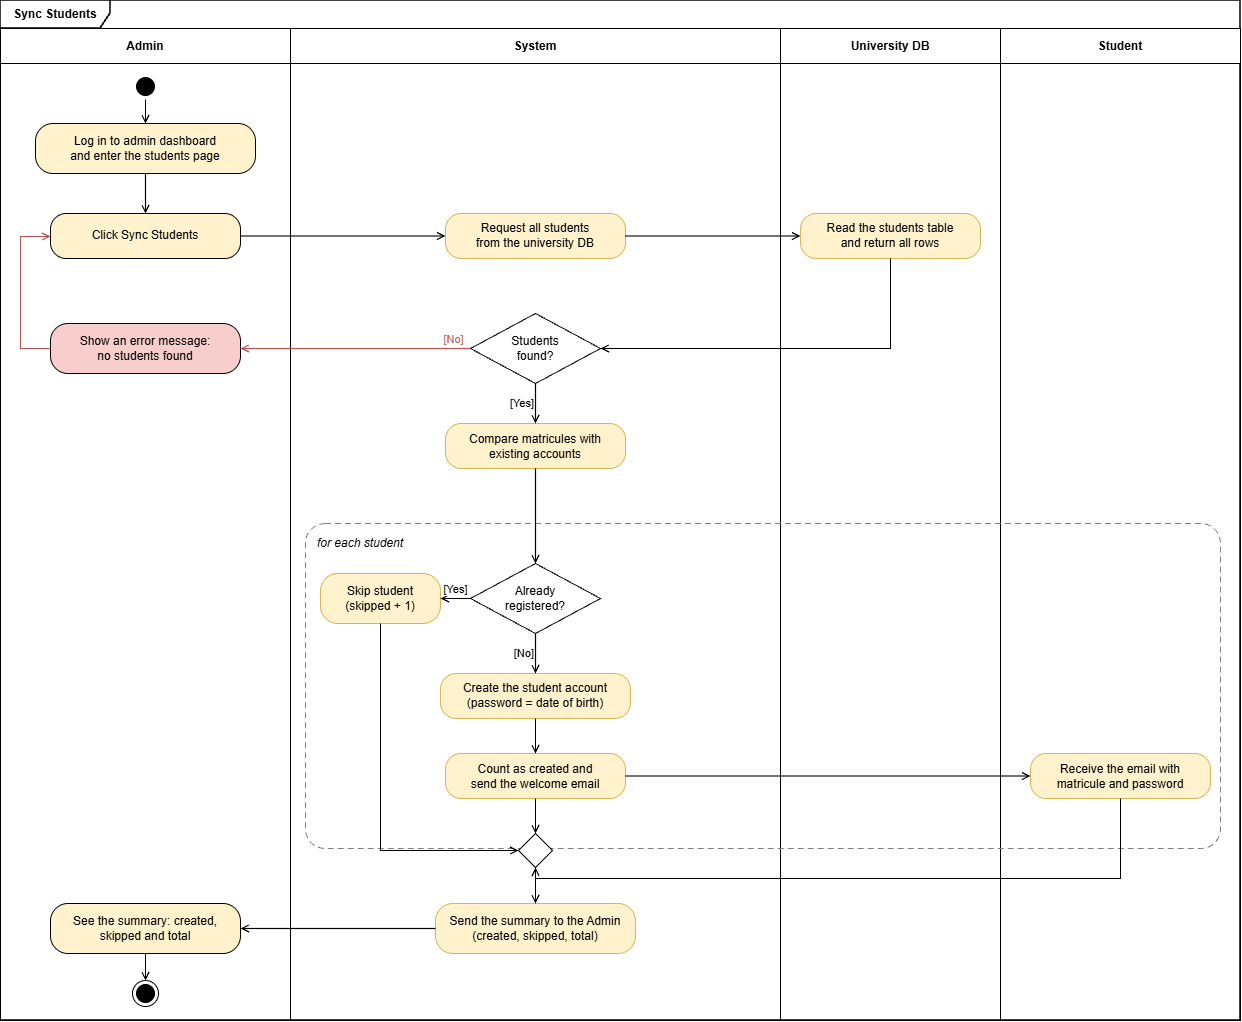

The diagram above was exported from draw.io. Its source (the exported page's mxGraphModel, read from the mxfile embedded in the PNG):
<mxGraphModel dx="1946" dy="1056" grid="1" gridSize="10" guides="1" tooltips="1" connect="1" arrows="1" fold="1" page="1" pageScale="1" pageWidth="827" pageHeight="1169" math="0" shadow="0">
  <root>
    <mxCell id="0" />
    <mxCell id="1" parent="0" />
    <mxCell id="frame" parent="1" style="shape=umlFrame;whiteSpace=wrap;html=1;pointerEvents=0;width=110;height=28;fontStyle=1;fontSize=12;fillColor=#ffffff;strokeColor=#000000;strokeWidth=1.5;" value="Sync Students" vertex="1">
      <mxGeometry height="1020" width="1240" x="20" y="10" as="geometry" />
    </mxCell>
    <mxCell id="lane-admin" parent="1" style="swimlane;whiteSpace=wrap;html=1;startSize=35;fontStyle=1;fontSize=12;fillColor=#ffffff;strokeColor=#000000;strokeWidth=1;" value="Admin" vertex="1">
      <mxGeometry height="992" width="290" x="20" y="38" as="geometry" />
    </mxCell>
    <mxCell id="lane-system" parent="1" style="swimlane;whiteSpace=wrap;html=1;startSize=35;fontStyle=1;fontSize=12;fillColor=#ffffff;strokeColor=#000000;strokeWidth=1;" value="System" vertex="1">
      <mxGeometry height="992" width="490" x="310" y="38" as="geometry" />
    </mxCell>
    <mxCell id="lane-univdb" parent="1" style="swimlane;whiteSpace=wrap;html=1;startSize=35;fontStyle=1;fontSize=12;fillColor=#ffffff;strokeColor=#000000;strokeWidth=1;" value="University DB" vertex="1">
      <mxGeometry height="992" width="220" x="800" y="38" as="geometry" />
    </mxCell>
    <mxCell id="lane-student" parent="1" style="swimlane;whiteSpace=wrap;html=1;startSize=35;fontStyle=1;fontSize=12;fillColor=#ffffff;strokeColor=#000000;strokeWidth=1;" value="Student" vertex="1">
      <mxGeometry height="992" width="240" x="1020" y="38" as="geometry" />
    </mxCell>
    <mxCell id="loop-box" parent="1" style="rounded=1;whiteSpace=wrap;html=1;dashed=1;dashPattern=6 4;fillColor=none;strokeColor=#808080;arcSize=6;" value="" vertex="1">
      <mxGeometry height="325" width="915" x="325" y="533" as="geometry" />
    </mxCell>
    <mxCell id="loop-label" parent="1" style="text;html=1;strokeColor=none;fillColor=none;align=left;verticalAlign=middle;whiteSpace=wrap;rounded=0;fontStyle=2;fontSize=12;" value="for each student" vertex="1">
      <mxGeometry height="25" width="110" x="335" y="540" as="geometry" />
    </mxCell>
    <mxCell id="start" parent="1" style="ellipse;html=1;shape=startState;fillColor=#000000;strokeColor=#000000;" value="" vertex="1">
      <mxGeometry height="26" width="26" x="152" y="83" as="geometry" />
    </mxCell>
    <mxCell id="act-login" parent="1" style="rounded=1;whiteSpace=wrap;html=1;arcSize=35;fillColor=#fff2cc;strokeColor=#000000;fontSize=12;" value="Log in to admin dashboard&#10;and enter the students page" vertex="1">
      <mxGeometry height="50" width="220" x="55" y="133" as="geometry" />
    </mxCell>
    <mxCell id="act-click-sync" parent="1" style="rounded=1;whiteSpace=wrap;html=1;arcSize=35;fillColor=#fff2cc;strokeColor=#000000;fontSize=12;" value="Click Sync Students" vertex="1">
      <mxGeometry height="45" width="190" x="70" y="223" as="geometry" />
    </mxCell>
    <mxCell id="act-error" parent="1" style="rounded=1;whiteSpace=wrap;html=1;arcSize=35;fillColor=#f8cecc;strokeColor=#000000;fontSize=12;" value="Show an error message:&#10;no students found" vertex="1">
      <mxGeometry height="50" width="190" x="70" y="333" as="geometry" />
    </mxCell>
    <mxCell id="act-see-summary" parent="1" style="rounded=1;whiteSpace=wrap;html=1;arcSize=35;fillColor=#fff2cc;strokeColor=#000000;fontSize=12;" value="See the summary: created,&#10;skipped and total" vertex="1">
      <mxGeometry height="50" width="190" x="70" y="913" as="geometry" />
    </mxCell>
    <mxCell id="end" parent="1" style="ellipse;html=1;shape=endState;fillColor=#000000;strokeColor=#000000;" value="" vertex="1">
      <mxGeometry height="26" width="26" x="152" y="990" as="geometry" />
    </mxCell>
    <mxCell id="act-req-students" parent="1" style="rounded=1;whiteSpace=wrap;html=1;arcSize=35;fillColor=#fff2cc;strokeColor=#d6b656;fontSize=12;" value="Request all students&#10;from the university DB" vertex="1">
      <mxGeometry height="45" width="180" x="465" y="223" as="geometry" />
    </mxCell>
    <mxCell id="dec-found" parent="1" style="rhombus;whiteSpace=wrap;html=1;fillColor=#ffffff;strokeColor=#000000;fontSize=12;" value="Students&#10;found?" vertex="1">
      <mxGeometry height="70" width="130" x="490" y="323" as="geometry" />
    </mxCell>
    <mxCell id="act-compare" parent="1" style="rounded=1;whiteSpace=wrap;html=1;arcSize=35;fillColor=#fff2cc;strokeColor=#d6b656;fontSize=12;" value="Compare matricules with&#10;existing accounts" vertex="1">
      <mxGeometry height="45" width="180" x="465" y="433" as="geometry" />
    </mxCell>
    <mxCell id="dec-registered" parent="1" style="rhombus;whiteSpace=wrap;html=1;fillColor=#ffffff;strokeColor=#000000;fontSize=12;" value="Already&#10;registered?" vertex="1">
      <mxGeometry height="70" width="130" x="490" y="573" as="geometry" />
    </mxCell>
    <mxCell id="act-skip" parent="1" style="rounded=1;whiteSpace=wrap;html=1;arcSize=35;fillColor=#fff2cc;strokeColor=#d6b656;fontSize=12;" value="Skip student&#10;(skipped + 1)" vertex="1">
      <mxGeometry height="50" width="120" x="340" y="583" as="geometry" />
    </mxCell>
    <mxCell id="act-create" parent="1" style="rounded=1;whiteSpace=wrap;html=1;arcSize=35;fillColor=#fff2cc;strokeColor=#d6b656;fontSize=12;" value="Create the student account&#10;(password = date of birth)" vertex="1">
      <mxGeometry height="45" width="190" x="460" y="683" as="geometry" />
    </mxCell>
    <mxCell id="act-count-send" parent="1" style="rounded=1;whiteSpace=wrap;html=1;arcSize=35;fillColor=#fff2cc;strokeColor=#d6b656;fontSize=12;" value="Count as created and&#10;send the welcome email" vertex="1">
      <mxGeometry height="45" width="180" x="465" y="763" as="geometry" />
    </mxCell>
    <mxCell id="merge-loop" parent="1" style="rhombus;whiteSpace=wrap;html=1;fillColor=#ffffff;strokeColor=#000000;" value="" vertex="1">
      <mxGeometry height="34" width="34" x="538" y="843" as="geometry" />
    </mxCell>
    <mxCell id="act-send-summary" parent="1" style="rounded=1;whiteSpace=wrap;html=1;arcSize=35;fillColor=#fff2cc;strokeColor=#d6b656;fontSize=12;" value="Send the summary to the Admin&#10;(created, skipped, total)" vertex="1">
      <mxGeometry height="50" width="200" x="455" y="913" as="geometry" />
    </mxCell>
    <mxCell id="act-read-db" parent="1" style="rounded=1;whiteSpace=wrap;html=1;arcSize=35;fillColor=#fff2cc;strokeColor=#d6b656;fontSize=12;" value="Read the students table&#10;and return all rows" vertex="1">
      <mxGeometry height="45" width="180" x="820" y="223" as="geometry" />
    </mxCell>
    <mxCell id="act-receive-email" parent="1" style="rounded=1;whiteSpace=wrap;html=1;arcSize=35;fillColor=#fff2cc;strokeColor=#d6b656;fontSize=12;" value="Receive the email with&#10;matricule and password" vertex="1">
      <mxGeometry height="45" width="180" x="1050" y="763" as="geometry" />
    </mxCell>
    <mxCell id="e1" edge="1" parent="1" source="start" style="edgeStyle=orthogonalEdgeStyle;rounded=0;orthogonalLoop=1;jettySize=auto;html=1;strokeColor=#000000;endArrow=open;endFill=0;strokeWidth=1.2;" target="act-login">
      <mxGeometry relative="1" as="geometry" />
    </mxCell>
    <mxCell id="e2" edge="1" parent="1" source="act-login" style="edgeStyle=orthogonalEdgeStyle;rounded=0;orthogonalLoop=1;jettySize=auto;html=1;strokeColor=#000000;endArrow=open;endFill=0;strokeWidth=1.2;" target="act-click-sync">
      <mxGeometry relative="1" as="geometry" />
    </mxCell>
    <mxCell id="e3" edge="1" parent="1" source="act-click-sync" style="edgeStyle=orthogonalEdgeStyle;rounded=0;orthogonalLoop=1;jettySize=auto;html=1;strokeColor=#000000;endArrow=open;endFill=0;strokeWidth=1.2;" target="act-req-students">
      <mxGeometry relative="1" as="geometry" />
    </mxCell>
    <mxCell id="e4" edge="1" parent="1" source="act-req-students" style="edgeStyle=orthogonalEdgeStyle;rounded=0;orthogonalLoop=1;jettySize=auto;html=1;strokeColor=#000000;endArrow=open;endFill=0;strokeWidth=1.2;" target="act-read-db">
      <mxGeometry relative="1" as="geometry" />
    </mxCell>
    <mxCell id="e5" edge="1" parent="1" source="act-read-db" style="edgeStyle=orthogonalEdgeStyle;rounded=0;orthogonalLoop=1;jettySize=auto;html=1;strokeColor=#000000;endArrow=open;endFill=0;strokeWidth=1.2;" target="dec-found">
      <mxGeometry relative="1" as="geometry">
        <Array as="points">
          <mxPoint x="910" y="358" />
        </Array>
      </mxGeometry>
    </mxCell>
    <mxCell id="e6" edge="1" parent="1" source="dec-found" style="edgeStyle=orthogonalEdgeStyle;rounded=0;orthogonalLoop=1;jettySize=auto;html=1;strokeColor=#b85450;fontColor=#b85450;endArrow=open;endFill=0;strokeWidth=1.2;labelPosition=center;verticalLabelPosition=top;align=center;verticalAlign=bottom;" target="act-error" value="[No]">
      <mxGeometry relative="1" x="-0.85" as="geometry">
        <mxPoint as="offset" />
      </mxGeometry>
    </mxCell>
    <mxCell id="e7" edge="1" parent="1" source="act-error" style="edgeStyle=orthogonalEdgeStyle;rounded=0;orthogonalLoop=1;jettySize=auto;html=1;strokeColor=#b85450;endArrow=open;endFill=0;strokeWidth=1.2;" target="act-click-sync">
      <mxGeometry relative="1" as="geometry">
        <Array as="points">
          <mxPoint x="40" y="358" />
          <mxPoint x="40" y="246" />
        </Array>
      </mxGeometry>
    </mxCell>
    <mxCell id="e8" edge="1" parent="1" source="dec-found" style="edgeStyle=orthogonalEdgeStyle;rounded=0;orthogonalLoop=1;jettySize=auto;html=1;strokeColor=#000000;endArrow=open;endFill=0;strokeWidth=1.2;labelPosition=left;verticalLabelPosition=middle;align=right;verticalAlign=middle;" target="act-compare" value="[Yes]">
      <mxGeometry relative="1" as="geometry" />
    </mxCell>
    <mxCell id="e9" edge="1" parent="1" source="act-compare" style="edgeStyle=orthogonalEdgeStyle;rounded=0;orthogonalLoop=1;jettySize=auto;html=1;strokeColor=#000000;endArrow=open;endFill=0;strokeWidth=1.2;" target="dec-registered">
      <mxGeometry relative="1" as="geometry" />
    </mxCell>
    <mxCell id="e10" edge="1" parent="1" source="dec-registered" style="edgeStyle=orthogonalEdgeStyle;rounded=0;orthogonalLoop=1;jettySize=auto;html=1;strokeColor=#000000;endArrow=open;endFill=0;strokeWidth=1.2;labelPosition=center;verticalLabelPosition=top;align=center;verticalAlign=bottom;" target="act-skip" value="[Yes]">
      <mxGeometry relative="1" as="geometry" />
    </mxCell>
    <mxCell id="e11" edge="1" parent="1" source="act-skip" style="edgeStyle=orthogonalEdgeStyle;rounded=0;orthogonalLoop=1;jettySize=auto;html=1;strokeColor=#000000;endArrow=open;endFill=0;strokeWidth=1.2;" target="merge-loop">
      <mxGeometry relative="1" as="geometry">
        <Array as="points">
          <mxPoint x="400" y="860" />
        </Array>
      </mxGeometry>
    </mxCell>
    <mxCell id="e12" edge="1" parent="1" source="dec-registered" style="edgeStyle=orthogonalEdgeStyle;rounded=0;orthogonalLoop=1;jettySize=auto;html=1;strokeColor=#000000;endArrow=open;endFill=0;strokeWidth=1.2;labelPosition=left;verticalLabelPosition=middle;align=right;verticalAlign=middle;" target="act-create" value="[No]">
      <mxGeometry relative="1" as="geometry" />
    </mxCell>
    <mxCell id="e13" edge="1" parent="1" source="act-create" style="edgeStyle=orthogonalEdgeStyle;rounded=0;orthogonalLoop=1;jettySize=auto;html=1;strokeColor=#000000;endArrow=open;endFill=0;strokeWidth=1.2;" target="act-count-send">
      <mxGeometry relative="1" as="geometry" />
    </mxCell>
    <mxCell id="e14" edge="1" parent="1" source="act-count-send" style="edgeStyle=orthogonalEdgeStyle;rounded=0;orthogonalLoop=1;jettySize=auto;html=1;strokeColor=#000000;endArrow=open;endFill=0;strokeWidth=1.2;" target="merge-loop">
      <mxGeometry relative="1" as="geometry" />
    </mxCell>
    <mxCell id="e15" edge="1" parent="1" source="act-count-send" style="edgeStyle=orthogonalEdgeStyle;rounded=0;orthogonalLoop=1;jettySize=auto;html=1;strokeColor=#000000;endArrow=open;endFill=0;strokeWidth=1.2;" target="act-receive-email">
      <mxGeometry relative="1" as="geometry" />
    </mxCell>
    <mxCell id="e16" edge="1" parent="1" source="act-receive-email" style="edgeStyle=orthogonalEdgeStyle;rounded=0;orthogonalLoop=1;jettySize=auto;html=1;strokeColor=#000000;endArrow=open;endFill=0;strokeWidth=1.2;" target="merge-loop">
      <mxGeometry relative="1" as="geometry">
        <Array as="points">
          <mxPoint x="1140" y="888" />
        </Array>
      </mxGeometry>
    </mxCell>
    <mxCell id="e17" edge="1" parent="1" source="merge-loop" style="edgeStyle=orthogonalEdgeStyle;rounded=0;orthogonalLoop=1;jettySize=auto;html=1;strokeColor=#000000;endArrow=open;endFill=0;strokeWidth=1.2;" target="act-send-summary">
      <mxGeometry relative="1" as="geometry" />
    </mxCell>
    <mxCell id="e18" edge="1" parent="1" source="act-send-summary" style="edgeStyle=orthogonalEdgeStyle;rounded=0;orthogonalLoop=1;jettySize=auto;html=1;strokeColor=#000000;endArrow=open;endFill=0;strokeWidth=1.2;" target="act-see-summary">
      <mxGeometry relative="1" as="geometry" />
    </mxCell>
    <mxCell id="e19" edge="1" parent="1" source="act-see-summary" style="edgeStyle=orthogonalEdgeStyle;rounded=0;orthogonalLoop=1;jettySize=auto;html=1;strokeColor=#000000;endArrow=open;endFill=0;strokeWidth=1.2;" target="end">
      <mxGeometry relative="1" as="geometry" />
    </mxCell>
  </root>
</mxGraphModel>